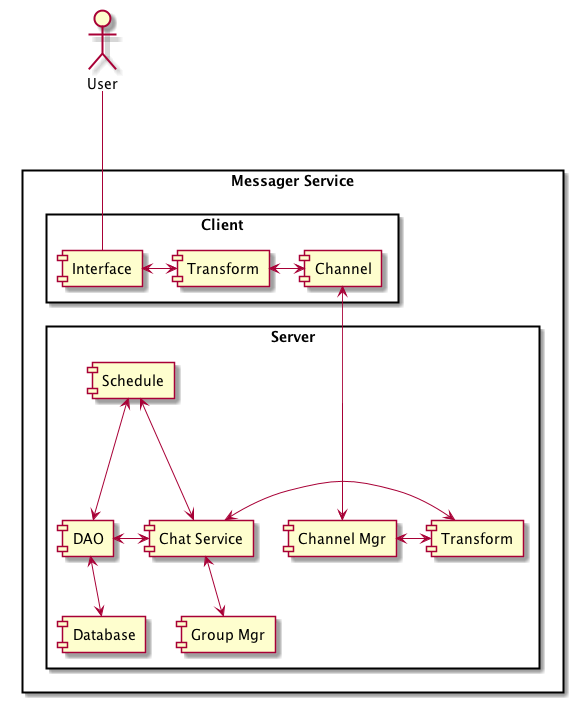

The diagram above was rendered by PlantUML. Its source (embedded in the PNG):
@startuml





rectangle "Messager Service" as chat {


    rectangle "Client" as Client {
        component "Channel" as ClientChannel
        component "Interface" as Display
        component "Transform" as ClientTransform
        Display <-> ClientTransform
        ClientTransform <-> ClientChannel

    }

    rectangle "Server" as Server {
        component "Channel Mgr" as Channel
        component "Group Mgr" as Group
        component "DAO" as DAO
        component "Database" as DB
        component "Schedule" as Schedule
        component "Chat Service" as Chat
        component "Transform" as Transform
        DAO <--> DB

        Channel <-> Transform
        Transform <--right-> Chat
        Chat <--> Group
        Chat <-> DAO

        Schedule <---> DAO
        Schedule <---> Chat
    }
    ClientChannel <----> Channel
}
actor "User" as User
User --- Display



@enduml